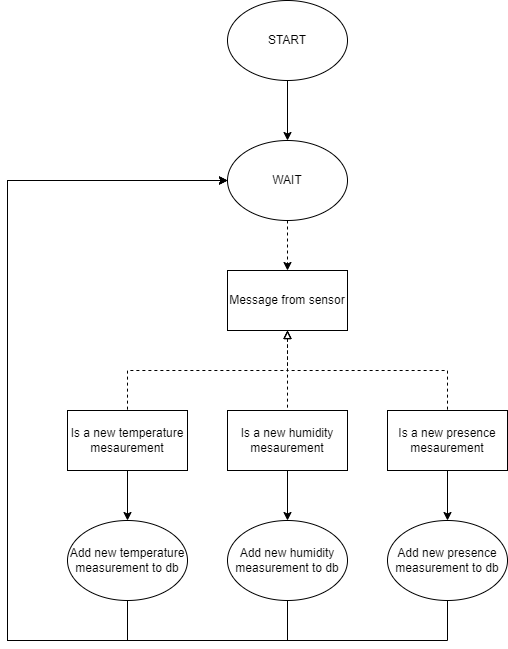

The diagram above was exported from draw.io. Its source (the exported page's mxGraphModel, read from the mxfile embedded in the PNG):
<mxGraphModel dx="1290" dy="629" grid="1" gridSize="10" guides="1" tooltips="1" connect="1" arrows="1" fold="1" page="1" pageScale="1" pageWidth="827" pageHeight="1169" math="0" shadow="0">
  <root>
    <mxCell id="0" />
    <mxCell id="1" parent="0" />
    <mxCell id="YTZt75iJR2xPUs9dp5uU-21" value="" style="group" vertex="1" connectable="0" parent="1">
      <mxGeometry x="280" y="190" width="120" height="220" as="geometry" />
    </mxCell>
    <mxCell id="YTZt75iJR2xPUs9dp5uU-22" value="START" style="ellipse;whiteSpace=wrap;html=1;" vertex="1" parent="YTZt75iJR2xPUs9dp5uU-21">
      <mxGeometry width="120" height="80" as="geometry" />
    </mxCell>
    <mxCell id="YTZt75iJR2xPUs9dp5uU-23" value="WAIT" style="ellipse;whiteSpace=wrap;html=1;" vertex="1" parent="YTZt75iJR2xPUs9dp5uU-21">
      <mxGeometry y="140" width="120" height="80" as="geometry" />
    </mxCell>
    <mxCell id="YTZt75iJR2xPUs9dp5uU-24" style="edgeStyle=orthogonalEdgeStyle;rounded=0;orthogonalLoop=1;jettySize=auto;html=1;startArrow=none;startFill=0;endArrow=classic;endFill=1;" edge="1" parent="YTZt75iJR2xPUs9dp5uU-21" source="YTZt75iJR2xPUs9dp5uU-22" target="YTZt75iJR2xPUs9dp5uU-23">
      <mxGeometry relative="1" as="geometry" />
    </mxCell>
    <mxCell id="YTZt75iJR2xPUs9dp5uU-30" style="rounded=0;orthogonalLoop=1;jettySize=auto;html=1;startArrow=none;startFill=0;endArrow=classic;endFill=1;dashed=1;" edge="1" parent="1" source="YTZt75iJR2xPUs9dp5uU-23" target="YTZt75iJR2xPUs9dp5uU-26">
      <mxGeometry relative="1" as="geometry" />
    </mxCell>
    <mxCell id="YTZt75iJR2xPUs9dp5uU-40" style="edgeStyle=orthogonalEdgeStyle;rounded=0;orthogonalLoop=1;jettySize=auto;html=1;startArrow=block;startFill=0;endArrow=none;endFill=0;dashed=1;" edge="1" parent="1" source="YTZt75iJR2xPUs9dp5uU-26" target="YTZt75iJR2xPUs9dp5uU-37">
      <mxGeometry relative="1" as="geometry">
        <Array as="points">
          <mxPoint x="340" y="560" />
          <mxPoint x="180" y="560" />
        </Array>
      </mxGeometry>
    </mxCell>
    <mxCell id="YTZt75iJR2xPUs9dp5uU-41" style="edgeStyle=orthogonalEdgeStyle;rounded=0;orthogonalLoop=1;jettySize=auto;html=1;startArrow=block;startFill=0;endArrow=none;endFill=0;dashed=1;" edge="1" parent="1" source="YTZt75iJR2xPUs9dp5uU-26" target="YTZt75iJR2xPUs9dp5uU-38">
      <mxGeometry relative="1" as="geometry" />
    </mxCell>
    <mxCell id="YTZt75iJR2xPUs9dp5uU-42" style="edgeStyle=orthogonalEdgeStyle;rounded=0;orthogonalLoop=1;jettySize=auto;html=1;startArrow=block;startFill=0;endArrow=none;endFill=0;dashed=1;" edge="1" parent="1" source="YTZt75iJR2xPUs9dp5uU-26" target="YTZt75iJR2xPUs9dp5uU-39">
      <mxGeometry relative="1" as="geometry">
        <Array as="points">
          <mxPoint x="340" y="560" />
          <mxPoint x="500" y="560" />
        </Array>
      </mxGeometry>
    </mxCell>
    <mxCell id="YTZt75iJR2xPUs9dp5uU-26" value="Message from sensor" style="rounded=0;whiteSpace=wrap;html=1;" vertex="1" parent="1">
      <mxGeometry x="280" y="460" width="120" height="60" as="geometry" />
    </mxCell>
    <mxCell id="YTZt75iJR2xPUs9dp5uU-46" style="edgeStyle=orthogonalEdgeStyle;rounded=0;orthogonalLoop=1;jettySize=auto;html=1;startArrow=none;startFill=0;endArrow=classic;endFill=1;" edge="1" parent="1" source="YTZt75iJR2xPUs9dp5uU-37" target="YTZt75iJR2xPUs9dp5uU-43">
      <mxGeometry relative="1" as="geometry" />
    </mxCell>
    <mxCell id="YTZt75iJR2xPUs9dp5uU-37" value="Is a new temperature mesaurement" style="rounded=0;whiteSpace=wrap;html=1;" vertex="1" parent="1">
      <mxGeometry x="120" y="600" width="120" height="60" as="geometry" />
    </mxCell>
    <mxCell id="YTZt75iJR2xPUs9dp5uU-47" style="edgeStyle=orthogonalEdgeStyle;rounded=0;orthogonalLoop=1;jettySize=auto;html=1;startArrow=none;startFill=0;endArrow=classic;endFill=1;" edge="1" parent="1" source="YTZt75iJR2xPUs9dp5uU-38" target="YTZt75iJR2xPUs9dp5uU-44">
      <mxGeometry relative="1" as="geometry" />
    </mxCell>
    <mxCell id="YTZt75iJR2xPUs9dp5uU-38" value="Is a new humidity mesaurement" style="rounded=0;whiteSpace=wrap;html=1;" vertex="1" parent="1">
      <mxGeometry x="280" y="600" width="120" height="60" as="geometry" />
    </mxCell>
    <mxCell id="YTZt75iJR2xPUs9dp5uU-48" style="edgeStyle=orthogonalEdgeStyle;rounded=0;orthogonalLoop=1;jettySize=auto;html=1;startArrow=none;startFill=0;endArrow=classic;endFill=1;" edge="1" parent="1" source="YTZt75iJR2xPUs9dp5uU-39" target="YTZt75iJR2xPUs9dp5uU-45">
      <mxGeometry relative="1" as="geometry" />
    </mxCell>
    <mxCell id="YTZt75iJR2xPUs9dp5uU-39" value="Is a new presence mesaurement" style="rounded=0;whiteSpace=wrap;html=1;" vertex="1" parent="1">
      <mxGeometry x="440" y="600" width="120" height="60" as="geometry" />
    </mxCell>
    <mxCell id="YTZt75iJR2xPUs9dp5uU-49" style="edgeStyle=orthogonalEdgeStyle;rounded=0;orthogonalLoop=1;jettySize=auto;html=1;startArrow=none;startFill=0;endArrow=classic;endFill=1;" edge="1" parent="1" source="YTZt75iJR2xPUs9dp5uU-43" target="YTZt75iJR2xPUs9dp5uU-23">
      <mxGeometry relative="1" as="geometry">
        <Array as="points">
          <mxPoint x="180" y="830" />
          <mxPoint x="60" y="830" />
          <mxPoint x="60" y="370" />
        </Array>
      </mxGeometry>
    </mxCell>
    <mxCell id="YTZt75iJR2xPUs9dp5uU-43" value="Add new temperature measurement to db" style="ellipse;whiteSpace=wrap;html=1;" vertex="1" parent="1">
      <mxGeometry x="120" y="710" width="120" height="80" as="geometry" />
    </mxCell>
    <mxCell id="YTZt75iJR2xPUs9dp5uU-50" style="edgeStyle=orthogonalEdgeStyle;rounded=0;orthogonalLoop=1;jettySize=auto;html=1;startArrow=none;startFill=0;endArrow=classic;endFill=1;" edge="1" parent="1" source="YTZt75iJR2xPUs9dp5uU-44" target="YTZt75iJR2xPUs9dp5uU-23">
      <mxGeometry relative="1" as="geometry">
        <Array as="points">
          <mxPoint x="340" y="830" />
          <mxPoint x="60" y="830" />
          <mxPoint x="60" y="370" />
        </Array>
      </mxGeometry>
    </mxCell>
    <mxCell id="YTZt75iJR2xPUs9dp5uU-44" value="Add new humidity measurement to db" style="ellipse;whiteSpace=wrap;html=1;" vertex="1" parent="1">
      <mxGeometry x="280" y="710" width="120" height="80" as="geometry" />
    </mxCell>
    <mxCell id="YTZt75iJR2xPUs9dp5uU-51" style="edgeStyle=orthogonalEdgeStyle;rounded=0;orthogonalLoop=1;jettySize=auto;html=1;startArrow=none;startFill=0;endArrow=classic;endFill=1;" edge="1" parent="1" source="YTZt75iJR2xPUs9dp5uU-45" target="YTZt75iJR2xPUs9dp5uU-23">
      <mxGeometry relative="1" as="geometry">
        <Array as="points">
          <mxPoint x="500" y="830" />
          <mxPoint x="60" y="830" />
          <mxPoint x="60" y="370" />
        </Array>
      </mxGeometry>
    </mxCell>
    <mxCell id="YTZt75iJR2xPUs9dp5uU-45" value="Add new presence measurement to db" style="ellipse;whiteSpace=wrap;html=1;" vertex="1" parent="1">
      <mxGeometry x="440" y="710" width="120" height="80" as="geometry" />
    </mxCell>
  </root>
</mxGraphModel>